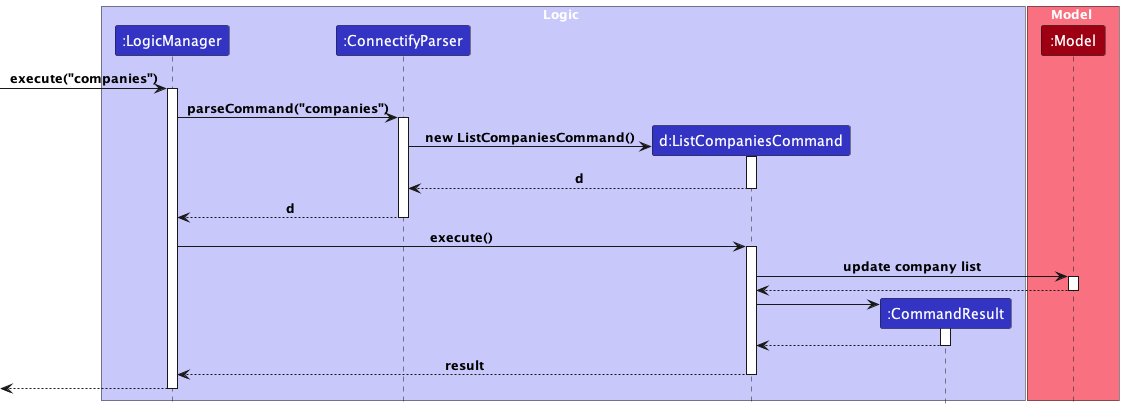

The diagram above was rendered by PlantUML. Its source (embedded in the PNG):
@startuml
!include style.puml

box Logic LOGIC_COLOR_T1
participant ":LogicManager" as LogicManager LOGIC_COLOR
participant ":ConnectifyParser" as ConnectifyParser LOGIC_COLOR
participant "d:ListCompaniesCommand" as ListCompaniesCommand LOGIC_COLOR
participant ":CommandResult" as CommandResult LOGIC_COLOR
end box

box Model MODEL_COLOR_T1
participant ":Model" as Model MODEL_COLOR
end box

[-> LogicManager : execute("companies")
activate LogicManager

LogicManager -> ConnectifyParser : parseCommand("companies")
activate ConnectifyParser

create ListCompaniesCommand
ConnectifyParser -> ListCompaniesCommand : new ListCompaniesCommand()
activate ListCompaniesCommand

ListCompaniesCommand --> ConnectifyParser : d
deactivate ListCompaniesCommand

ConnectifyParser --> LogicManager : d
deactivate ConnectifyParser

LogicManager -> ListCompaniesCommand : execute()
activate ListCompaniesCommand

ListCompaniesCommand -> Model : update company list
activate Model

Model --> ListCompaniesCommand
deactivate Model

create CommandResult
ListCompaniesCommand -> CommandResult
activate CommandResult

CommandResult --> ListCompaniesCommand
deactivate CommandResult

ListCompaniesCommand --> LogicManager : result
deactivate ListCompaniesCommand

[<--LogicManager
deactivate LogicManager
@enduml